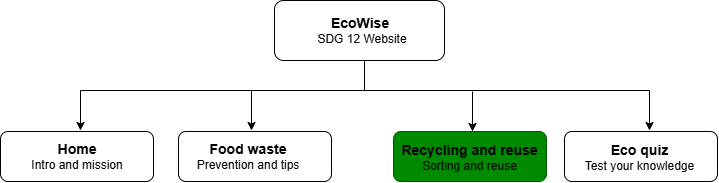

The diagram above was exported from draw.io. Its source (the exported page's mxGraphModel, read from the mxfile embedded in the PNG):
<mxGraphModel dx="766" dy="500" grid="0" gridSize="10" guides="1" tooltips="1" connect="1" arrows="1" fold="1" page="1" pageScale="1" pageWidth="850" pageHeight="1100" math="0" shadow="0">
  <root>
    <mxCell id="0" />
    <mxCell id="1" parent="0" />
    <mxCell id="nYZYzxi0eraFWnm_2MN4-1" parent="1" style="rounded=1;whiteSpace=wrap;html=1;roundedPerimeter=1;" value="" vertex="1">
      <mxGeometry height="60" width="170" x="330" y="50" as="geometry" />
    </mxCell>
    <mxCell id="nYZYzxi0eraFWnm_2MN4-2" edge="1" parent="1" style="endArrow=classic;html=1;rounded=0;defaultLabelBackgroundColor=page;" value="">
      <mxGeometry height="50" relative="1" width="50" as="geometry">
        <mxPoint x="136" y="140" as="sourcePoint" />
        <mxPoint x="136" y="180" as="targetPoint" />
      </mxGeometry>
    </mxCell>
    <mxCell id="nYZYzxi0eraFWnm_2MN4-3" edge="1" parent="1" style="endArrow=none;html=1;rounded=0;defaultLabelBackgroundColor=page;" value="">
      <mxGeometry height="50" relative="1" width="50" as="geometry">
        <mxPoint x="420" y="140" as="sourcePoint" />
        <mxPoint x="420" y="110" as="targetPoint" />
      </mxGeometry>
    </mxCell>
    <mxCell id="nYZYzxi0eraFWnm_2MN4-4" edge="1" parent="1" style="endArrow=none;html=1;rounded=0;defaultLabelBackgroundColor=page;" value="">
      <mxGeometry height="50" relative="1" width="50" as="geometry">
        <mxPoint x="136" y="140" as="sourcePoint" />
        <mxPoint x="705" y="140" as="targetPoint" />
      </mxGeometry>
    </mxCell>
    <mxCell id="nYZYzxi0eraFWnm_2MN4-5" edge="1" parent="1" style="endArrow=classic;html=1;rounded=0;defaultLabelBackgroundColor=page;" value="">
      <mxGeometry height="50" relative="1" width="50" as="geometry">
        <mxPoint x="307" y="140" as="sourcePoint" />
        <mxPoint x="307" y="180" as="targetPoint" />
      </mxGeometry>
    </mxCell>
    <mxCell id="nYZYzxi0eraFWnm_2MN4-6" edge="1" parent="1" style="endArrow=classic;html=1;rounded=0;defaultLabelBackgroundColor=page;" value="">
      <mxGeometry height="50" relative="1" width="50" as="geometry">
        <mxPoint x="528" y="141" as="sourcePoint" />
        <mxPoint x="528" y="181" as="targetPoint" />
      </mxGeometry>
    </mxCell>
    <mxCell id="nYZYzxi0eraFWnm_2MN4-7" edge="1" parent="1" style="endArrow=classic;html=1;rounded=0;defaultLabelBackgroundColor=page;" value="">
      <mxGeometry height="50" relative="1" width="50" as="geometry">
        <mxPoint x="705" y="140" as="sourcePoint" />
        <mxPoint x="705" y="180" as="targetPoint" />
      </mxGeometry>
    </mxCell>
    <mxCell id="nYZYzxi0eraFWnm_2MN4-9" parent="1" style="text;html=1;whiteSpace=wrap;strokeColor=none;fillColor=none;align=center;verticalAlign=middle;rounded=0;" value="&lt;b&gt;&lt;font style=&quot;font-size: 14px;&quot;&gt;EcoWise&amp;nbsp;&lt;/font&gt;&lt;/b&gt;&lt;div&gt;SDG 12 Website&lt;/div&gt;" vertex="1">
      <mxGeometry height="30" width="110" x="363" y="65" as="geometry" />
    </mxCell>
    <mxCell id="nYZYzxi0eraFWnm_2MN4-12" parent="1" style="rounded=1;whiteSpace=wrap;html=1;roundedPerimeter=1;" value="" vertex="1">
      <mxGeometry height="50" width="153" x="56" y="181" as="geometry" />
    </mxCell>
    <mxCell id="nYZYzxi0eraFWnm_2MN4-19" parent="1" style="rounded=1;whiteSpace=wrap;html=1;roundedPerimeter=1;" value="" vertex="1">
      <mxGeometry height="50" width="153" x="234" y="181" as="geometry" />
    </mxCell>
    <mxCell id="nYZYzxi0eraFWnm_2MN4-20" parent="1" style="rounded=1;whiteSpace=wrap;html=1;roundedPerimeter=1;fillColor=light-dark(#008a00, #0fd70f);fontColor=#ffffff;strokeColor=#005700;" value="" vertex="1">
      <mxGeometry height="50" width="153" x="449" y="181" as="geometry" />
    </mxCell>
    <mxCell id="nYZYzxi0eraFWnm_2MN4-21" parent="1" style="rounded=1;whiteSpace=wrap;html=1;roundedPerimeter=1;" value="" vertex="1">
      <mxGeometry height="50" width="153" x="620" y="181" as="geometry" />
    </mxCell>
    <mxCell id="nYZYzxi0eraFWnm_2MN4-22" parent="1" style="text;html=1;whiteSpace=wrap;strokeColor=none;fillColor=none;align=center;verticalAlign=middle;rounded=0;" value="&lt;font style=&quot;font-size: 14px;&quot;&gt;&lt;b&gt;Home&lt;/b&gt;&lt;/font&gt;&lt;div&gt;Intro and mission&lt;/div&gt;" vertex="1">
      <mxGeometry height="30" width="130" x="67.5" y="191" as="geometry" />
    </mxCell>
    <mxCell id="nYZYzxi0eraFWnm_2MN4-24" parent="1" style="text;html=1;whiteSpace=wrap;strokeColor=none;fillColor=none;align=center;verticalAlign=middle;rounded=0;" value="&lt;font style=&quot;font-size: 14px;&quot;&gt;&lt;b&gt;Food waste&lt;/b&gt;&lt;/font&gt;&lt;div&gt;Prevention and tips&lt;/div&gt;" vertex="1">
      <mxGeometry height="30" width="130" x="239" y="191" as="geometry" />
    </mxCell>
    <mxCell id="nYZYzxi0eraFWnm_2MN4-25" parent="1" style="text;html=1;whiteSpace=wrap;strokeColor=none;fillColor=none;align=center;verticalAlign=middle;rounded=0;" value="&lt;font style=&quot;font-size: 14px;&quot;&gt;&lt;b&gt;Recycling and reuse&lt;/b&gt;&lt;/font&gt;&lt;div&gt;Sorting and reuse&lt;/div&gt;" vertex="1">
      <mxGeometry height="30" width="139" x="456" y="192" as="geometry" />
    </mxCell>
    <mxCell id="nYZYzxi0eraFWnm_2MN4-27" parent="1" style="text;html=1;whiteSpace=wrap;strokeColor=none;fillColor=none;align=center;verticalAlign=middle;rounded=0;" value="&lt;font style=&quot;font-size: 14px;&quot;&gt;&lt;b&gt;Eco quiz&lt;/b&gt;&lt;/font&gt;&lt;div&gt;Test your knowledge&lt;/div&gt;" vertex="1">
      <mxGeometry height="30" width="139" x="626" y="192" as="geometry" />
    </mxCell>
  </root>
</mxGraphModel>